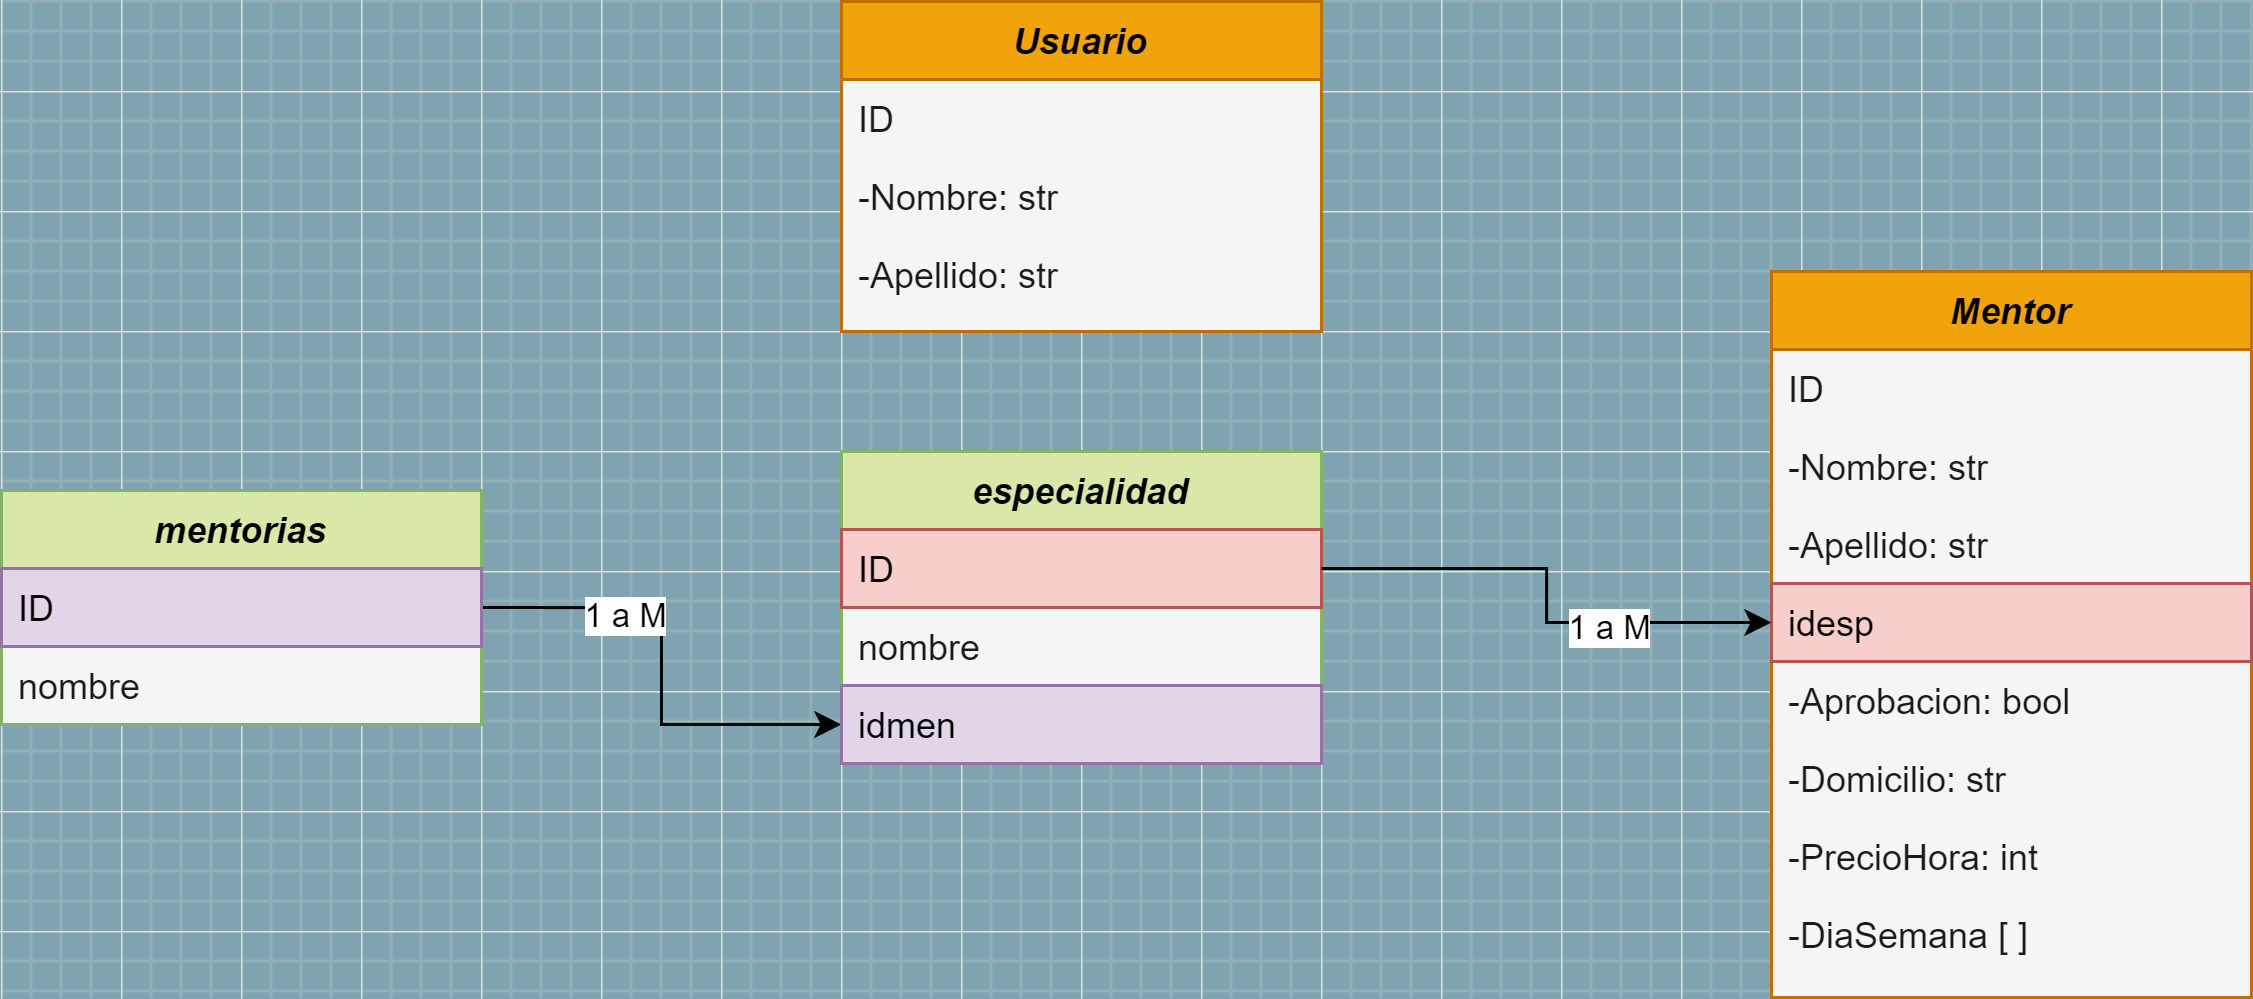

The diagram above was exported from draw.io. Its source (the exported page's mxGraphModel, read from the mxfile embedded in the PNG):
<mxGraphModel dx="1016" dy="607" grid="1" gridSize="10" guides="1" tooltips="1" connect="1" arrows="1" fold="1" page="1" pageScale="1" pageWidth="827" pageHeight="1169" background="#7FA3B0" math="0" shadow="0">
  <root>
    <mxCell id="WIyWlLk6GJQsqaUBKTNV-0" />
    <mxCell id="WIyWlLk6GJQsqaUBKTNV-1" parent="WIyWlLk6GJQsqaUBKTNV-0" />
    <mxCell id="zkfFHV4jXpPFQw0GAbJ--0" value="Mentor" style="swimlane;fontStyle=3;align=center;verticalAlign=top;childLayout=stackLayout;horizontal=1;startSize=26;horizontalStack=0;resizeParent=1;resizeLast=0;collapsible=1;marginBottom=0;rounded=0;shadow=0;strokeWidth=1;labelBackgroundColor=none;fillColor=#f0a30a;strokeColor=#BD7000;fontColor=#000000;swimlaneFillColor=#F5F5F5;" parent="WIyWlLk6GJQsqaUBKTNV-1" vertex="1">
      <mxGeometry x="630" y="180" width="160" height="242" as="geometry">
        <mxRectangle x="230" y="140" width="160" height="26" as="alternateBounds" />
      </mxGeometry>
    </mxCell>
    <mxCell id="mB9PSJ2_aSpdvWSj_q7_-23" value="ID" style="text;align=left;verticalAlign=top;spacingLeft=4;spacingRight=4;overflow=hidden;rotatable=0;points=[[0,0.5],[1,0.5]];portConstraint=eastwest;labelBackgroundColor=none;fontColor=#1A1A1A;" parent="zkfFHV4jXpPFQw0GAbJ--0" vertex="1">
      <mxGeometry y="26" width="160" height="26" as="geometry" />
    </mxCell>
    <mxCell id="zkfFHV4jXpPFQw0GAbJ--1" value="-Nombre: str" style="text;align=left;verticalAlign=top;spacingLeft=4;spacingRight=4;overflow=hidden;rotatable=0;points=[[0,0.5],[1,0.5]];portConstraint=eastwest;labelBackgroundColor=none;fontColor=#1A1A1A;" parent="zkfFHV4jXpPFQw0GAbJ--0" vertex="1">
      <mxGeometry y="52" width="160" height="26" as="geometry" />
    </mxCell>
    <mxCell id="ZkC7I2p3yPNjrSiGixDt-7" value="-Apellido: str" style="text;align=left;verticalAlign=top;spacingLeft=4;spacingRight=4;overflow=hidden;rotatable=0;points=[[0,0.5],[1,0.5]];portConstraint=eastwest;rounded=0;shadow=0;html=0;labelBackgroundColor=none;fontColor=#1A1A1A;" parent="zkfFHV4jXpPFQw0GAbJ--0" vertex="1">
      <mxGeometry y="78" width="160" height="26" as="geometry" />
    </mxCell>
    <mxCell id="rtDkh-K6iI7hykQaBmqu-27" value="idesp" style="text;align=left;verticalAlign=top;spacingLeft=4;spacingRight=4;overflow=hidden;rotatable=0;points=[[0,0.5],[1,0.5]];portConstraint=eastwest;rounded=0;shadow=0;html=0;labelBackgroundColor=none;fillColor=#f8cecc;strokeColor=#b85450;" parent="zkfFHV4jXpPFQw0GAbJ--0" vertex="1">
      <mxGeometry y="104" width="160" height="26" as="geometry" />
    </mxCell>
    <mxCell id="ZkC7I2p3yPNjrSiGixDt-5" value="-Aprobacion: bool" style="text;align=left;verticalAlign=top;spacingLeft=4;spacingRight=4;overflow=hidden;rotatable=0;points=[[0,0.5],[1,0.5]];portConstraint=eastwest;rounded=0;shadow=0;html=0;labelBackgroundColor=none;fontColor=#1A1A1A;" parent="zkfFHV4jXpPFQw0GAbJ--0" vertex="1">
      <mxGeometry y="130" width="160" height="26" as="geometry" />
    </mxCell>
    <mxCell id="zkfFHV4jXpPFQw0GAbJ--2" value="-Domicilio: str" style="text;align=left;verticalAlign=top;spacingLeft=4;spacingRight=4;overflow=hidden;rotatable=0;points=[[0,0.5],[1,0.5]];portConstraint=eastwest;rounded=0;shadow=0;html=0;labelBackgroundColor=none;fontColor=#1A1A1A;" parent="zkfFHV4jXpPFQw0GAbJ--0" vertex="1">
      <mxGeometry y="156" width="160" height="26" as="geometry" />
    </mxCell>
    <mxCell id="zkfFHV4jXpPFQw0GAbJ--3" value="-PrecioHora: int" style="text;align=left;verticalAlign=top;spacingLeft=4;spacingRight=4;overflow=hidden;rotatable=0;points=[[0,0.5],[1,0.5]];portConstraint=eastwest;rounded=0;shadow=0;html=0;labelBackgroundColor=none;fontColor=#1A1A1A;" parent="zkfFHV4jXpPFQw0GAbJ--0" vertex="1">
      <mxGeometry y="182" width="160" height="26" as="geometry" />
    </mxCell>
    <mxCell id="ZkC7I2p3yPNjrSiGixDt-8" value="-DiaSemana [ ]" style="text;align=left;verticalAlign=top;spacingLeft=4;spacingRight=4;overflow=hidden;rotatable=0;points=[[0,0.5],[1,0.5]];portConstraint=eastwest;rounded=0;shadow=0;html=0;labelBackgroundColor=none;fontColor=#1A1A1A;swimlaneFillColor=default;" parent="zkfFHV4jXpPFQw0GAbJ--0" vertex="1">
      <mxGeometry y="208" width="160" height="26" as="geometry" />
    </mxCell>
    <mxCell id="h39aKyCw2Wysf8UvO6bu-4" style="edgeStyle=orthogonalEdgeStyle;rounded=0;orthogonalLoop=1;jettySize=auto;html=1;entryX=0;entryY=0.5;entryDx=0;entryDy=0;exitX=1;exitY=0.5;exitDx=0;exitDy=0;" edge="1" parent="WIyWlLk6GJQsqaUBKTNV-1" source="rtDkh-K6iI7hykQaBmqu-3" target="h39aKyCw2Wysf8UvO6bu-3">
      <mxGeometry relative="1" as="geometry" />
    </mxCell>
    <mxCell id="h39aKyCw2Wysf8UvO6bu-7" value="1 a M" style="edgeLabel;html=1;align=center;verticalAlign=middle;resizable=0;points=[];" vertex="1" connectable="0" parent="h39aKyCw2Wysf8UvO6bu-4">
      <mxGeometry x="-0.4737" y="-1" relative="1" as="geometry">
        <mxPoint x="5" y="1" as="offset" />
      </mxGeometry>
    </mxCell>
    <mxCell id="rtDkh-K6iI7hykQaBmqu-2" value="mentorias" style="swimlane;fontStyle=3;align=center;verticalAlign=top;childLayout=stackLayout;horizontal=1;startSize=26;horizontalStack=0;resizeParent=1;resizeLast=0;collapsible=1;marginBottom=0;rounded=0;shadow=0;strokeWidth=1;labelBackgroundColor=none;fillColor=#D9E8A9;strokeColor=#82b366;swimlaneFillColor=#F5F5F5;" parent="WIyWlLk6GJQsqaUBKTNV-1" vertex="1">
      <mxGeometry x="40" y="253" width="160" height="78" as="geometry">
        <mxRectangle x="230" y="140" width="160" height="26" as="alternateBounds" />
      </mxGeometry>
    </mxCell>
    <mxCell id="rtDkh-K6iI7hykQaBmqu-3" value="ID" style="text;align=left;verticalAlign=top;spacingLeft=4;spacingRight=4;overflow=hidden;rotatable=0;points=[[0,0.5],[1,0.5]];portConstraint=eastwest;labelBackgroundColor=none;swimlaneFillColor=#F5F5F5;fillColor=#e1d5e7;strokeColor=#9673a6;" parent="rtDkh-K6iI7hykQaBmqu-2" vertex="1">
      <mxGeometry y="26" width="160" height="26" as="geometry" />
    </mxCell>
    <mxCell id="rtDkh-K6iI7hykQaBmqu-4" value="nombre" style="text;align=left;verticalAlign=top;spacingLeft=4;spacingRight=4;overflow=hidden;rotatable=0;points=[[0,0.5],[1,0.5]];portConstraint=eastwest;labelBackgroundColor=none;fontColor=#1A1A1A;swimlaneFillColor=#F5F5F5;" parent="rtDkh-K6iI7hykQaBmqu-2" vertex="1">
      <mxGeometry y="52" width="160" height="26" as="geometry" />
    </mxCell>
    <mxCell id="8vFZlvVi-uoFMpxEvzFl-0" value="Usuario" style="swimlane;fontStyle=3;align=center;verticalAlign=top;childLayout=stackLayout;horizontal=1;startSize=26;horizontalStack=0;resizeParent=1;resizeLast=0;collapsible=1;marginBottom=0;rounded=0;shadow=0;strokeWidth=1;labelBackgroundColor=none;fillColor=#f0a30a;strokeColor=#BD7000;fontColor=#000000;swimlaneFillColor=#F5F5F5;" parent="WIyWlLk6GJQsqaUBKTNV-1" vertex="1">
      <mxGeometry x="320" y="90" width="160" height="110" as="geometry">
        <mxRectangle x="230" y="140" width="160" height="26" as="alternateBounds" />
      </mxGeometry>
    </mxCell>
    <mxCell id="8vFZlvVi-uoFMpxEvzFl-1" value="ID" style="text;align=left;verticalAlign=top;spacingLeft=4;spacingRight=4;overflow=hidden;rotatable=0;points=[[0,0.5],[1,0.5]];portConstraint=eastwest;labelBackgroundColor=none;fontColor=#1A1A1A;" parent="8vFZlvVi-uoFMpxEvzFl-0" vertex="1">
      <mxGeometry y="26" width="160" height="26" as="geometry" />
    </mxCell>
    <mxCell id="8vFZlvVi-uoFMpxEvzFl-2" value="-Nombre: str" style="text;align=left;verticalAlign=top;spacingLeft=4;spacingRight=4;overflow=hidden;rotatable=0;points=[[0,0.5],[1,0.5]];portConstraint=eastwest;labelBackgroundColor=none;fontColor=#1A1A1A;" parent="8vFZlvVi-uoFMpxEvzFl-0" vertex="1">
      <mxGeometry y="52" width="160" height="26" as="geometry" />
    </mxCell>
    <mxCell id="8vFZlvVi-uoFMpxEvzFl-3" value="-Apellido: str" style="text;align=left;verticalAlign=top;spacingLeft=4;spacingRight=4;overflow=hidden;rotatable=0;points=[[0,0.5],[1,0.5]];portConstraint=eastwest;rounded=0;shadow=0;html=0;labelBackgroundColor=none;fontColor=#1A1A1A;swimlaneFillColor=default;" parent="8vFZlvVi-uoFMpxEvzFl-0" vertex="1">
      <mxGeometry y="78" width="160" height="26" as="geometry" />
    </mxCell>
    <mxCell id="h39aKyCw2Wysf8UvO6bu-0" value="especialidad" style="swimlane;fontStyle=3;align=center;verticalAlign=top;childLayout=stackLayout;horizontal=1;startSize=26;horizontalStack=0;resizeParent=1;resizeLast=0;collapsible=1;marginBottom=0;rounded=0;shadow=0;strokeWidth=1;labelBackgroundColor=none;fillColor=#D9E8A9;strokeColor=#82b366;swimlaneFillColor=#F5F5F5;" vertex="1" parent="WIyWlLk6GJQsqaUBKTNV-1">
      <mxGeometry x="320" y="240" width="160" height="104" as="geometry">
        <mxRectangle x="230" y="140" width="160" height="26" as="alternateBounds" />
      </mxGeometry>
    </mxCell>
    <mxCell id="h39aKyCw2Wysf8UvO6bu-1" value="ID" style="text;align=left;verticalAlign=top;spacingLeft=4;spacingRight=4;overflow=hidden;rotatable=0;points=[[0,0.5],[1,0.5]];portConstraint=eastwest;labelBackgroundColor=none;swimlaneFillColor=#F5F5F5;fillColor=#f8cecc;strokeColor=#b85450;" vertex="1" parent="h39aKyCw2Wysf8UvO6bu-0">
      <mxGeometry y="26" width="160" height="26" as="geometry" />
    </mxCell>
    <mxCell id="h39aKyCw2Wysf8UvO6bu-2" value="nombre" style="text;align=left;verticalAlign=top;spacingLeft=4;spacingRight=4;overflow=hidden;rotatable=0;points=[[0,0.5],[1,0.5]];portConstraint=eastwest;labelBackgroundColor=none;fontColor=#1A1A1A;swimlaneFillColor=#F5F5F5;" vertex="1" parent="h39aKyCw2Wysf8UvO6bu-0">
      <mxGeometry y="52" width="160" height="26" as="geometry" />
    </mxCell>
    <mxCell id="h39aKyCw2Wysf8UvO6bu-3" value="idmen" style="text;align=left;verticalAlign=top;spacingLeft=4;spacingRight=4;overflow=hidden;rotatable=0;points=[[0,0.5],[1,0.5]];portConstraint=eastwest;labelBackgroundColor=none;swimlaneFillColor=#F5F5F5;fillColor=#e1d5e7;strokeColor=#9673a6;" vertex="1" parent="h39aKyCw2Wysf8UvO6bu-0">
      <mxGeometry y="78" width="160" height="26" as="geometry" />
    </mxCell>
    <mxCell id="h39aKyCw2Wysf8UvO6bu-5" style="edgeStyle=orthogonalEdgeStyle;rounded=0;orthogonalLoop=1;jettySize=auto;html=1;entryX=0;entryY=0.5;entryDx=0;entryDy=0;exitX=1;exitY=0.5;exitDx=0;exitDy=0;" edge="1" parent="WIyWlLk6GJQsqaUBKTNV-1" source="h39aKyCw2Wysf8UvO6bu-1" target="rtDkh-K6iI7hykQaBmqu-27">
      <mxGeometry relative="1" as="geometry" />
    </mxCell>
    <mxCell id="h39aKyCw2Wysf8UvO6bu-6" value="1 a M" style="edgeLabel;html=1;align=center;verticalAlign=middle;resizable=0;points=[];" vertex="1" connectable="0" parent="h39aKyCw2Wysf8UvO6bu-5">
      <mxGeometry x="0.3507" y="-1" relative="1" as="geometry">
        <mxPoint as="offset" />
      </mxGeometry>
    </mxCell>
  </root>
</mxGraphModel>